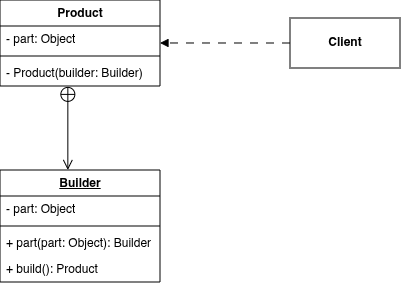

The diagram above was exported from draw.io. Its source (the exported page's mxGraphModel, read from the mxfile embedded in the PNG):
<mxGraphModel dx="563" dy="369" grid="1" gridSize="10" guides="1" tooltips="1" connect="1" arrows="1" fold="1" page="1" pageScale="1" pageWidth="1920" pageHeight="1200" math="0" shadow="0">
  <root>
    <mxCell id="0" />
    <mxCell id="1" parent="0" />
    <mxCell id="qZtSC9Firx9aFnDJw0YW-1" parent="1" style="swimlane;fontStyle=1;align=center;verticalAlign=top;childLayout=stackLayout;horizontal=1;startSize=26;horizontalStack=0;resizeParent=1;resizeParentMax=0;resizeLast=0;collapsible=1;marginBottom=0;whiteSpace=wrap;html=1;" value="Product" vertex="1">
      <mxGeometry height="86" width="160" x="420" y="280" as="geometry" />
    </mxCell>
    <mxCell id="qZtSC9Firx9aFnDJw0YW-2" parent="qZtSC9Firx9aFnDJw0YW-1" style="text;strokeColor=none;fillColor=none;align=left;verticalAlign=top;spacingLeft=4;spacingRight=4;overflow=hidden;rotatable=0;points=[[0,0.5],[1,0.5]];portConstraint=eastwest;whiteSpace=wrap;html=1;" value="- part: Object" vertex="1">
      <mxGeometry height="26" width="160" y="26" as="geometry" />
    </mxCell>
    <mxCell id="qZtSC9Firx9aFnDJw0YW-3" parent="qZtSC9Firx9aFnDJw0YW-1" style="line;strokeWidth=1;fillColor=none;align=left;verticalAlign=middle;spacingTop=-1;spacingLeft=3;spacingRight=3;rotatable=0;labelPosition=right;points=[];portConstraint=eastwest;strokeColor=inherit;" value="" vertex="1">
      <mxGeometry height="8" width="160" y="52" as="geometry" />
    </mxCell>
    <mxCell id="qZtSC9Firx9aFnDJw0YW-4" parent="qZtSC9Firx9aFnDJw0YW-1" style="text;strokeColor=none;fillColor=none;align=left;verticalAlign=top;spacingLeft=4;spacingRight=4;overflow=hidden;rotatable=0;points=[[0,0.5],[1,0.5]];portConstraint=eastwest;whiteSpace=wrap;html=1;" value="- Product(builder: Builder)" vertex="1">
      <mxGeometry height="26" width="160" y="60" as="geometry" />
    </mxCell>
    <mxCell id="qZtSC9Firx9aFnDJw0YW-5" parent="1" style="swimlane;fontStyle=1;align=center;verticalAlign=top;childLayout=stackLayout;horizontal=1;startSize=26;horizontalStack=0;resizeParent=1;resizeParentMax=0;resizeLast=0;collapsible=1;marginBottom=0;whiteSpace=wrap;html=1;" value="&lt;u&gt;Builder&lt;/u&gt;" vertex="1">
      <mxGeometry height="112" width="160" x="420" y="450" as="geometry" />
    </mxCell>
    <mxCell id="qZtSC9Firx9aFnDJw0YW-6" parent="qZtSC9Firx9aFnDJw0YW-5" style="text;strokeColor=none;fillColor=none;align=left;verticalAlign=top;spacingLeft=4;spacingRight=4;overflow=hidden;rotatable=0;points=[[0,0.5],[1,0.5]];portConstraint=eastwest;whiteSpace=wrap;html=1;" value="- part: Object" vertex="1">
      <mxGeometry height="26" width="160" y="26" as="geometry" />
    </mxCell>
    <mxCell id="qZtSC9Firx9aFnDJw0YW-7" parent="qZtSC9Firx9aFnDJw0YW-5" style="line;strokeWidth=1;fillColor=none;align=left;verticalAlign=middle;spacingTop=-1;spacingLeft=3;spacingRight=3;rotatable=0;labelPosition=right;points=[];portConstraint=eastwest;strokeColor=inherit;" value="" vertex="1">
      <mxGeometry height="8" width="160" y="52" as="geometry" />
    </mxCell>
    <mxCell id="qZtSC9Firx9aFnDJw0YW-8" parent="qZtSC9Firx9aFnDJw0YW-5" style="text;strokeColor=none;fillColor=none;align=left;verticalAlign=top;spacingLeft=4;spacingRight=4;overflow=hidden;rotatable=0;points=[[0,0.5],[1,0.5]];portConstraint=eastwest;whiteSpace=wrap;html=1;" value="+ part(part: Object): Builder&lt;span style=&quot;color: rgba(0, 0, 0, 0); font-family: monospace; font-size: 0px; text-wrap-mode: nowrap;&quot;&gt;%3CmxGraphModel%3E%3Croot%3E%3CmxCell%20id%3D%220%22%2F%3E%3CmxCell%20id%3D%221%22%20parent%3D%220%22%2F%3E%3CmxCell%20id%3D%222%22%20parent%3D%221%22%20style%3D%22swimlane%3BfontStyle%3D1%3Balign%3Dcenter%3BverticalAlign%3Dtop%3BchildLayout%3DstackLayout%3Bhorizontal%3D1%3BstartSize%3D26%3BhorizontalStack%3D0%3BresizeParent%3D1%3BresizeParentMax%3D0%3BresizeLast%3D0%3Bcollapsible%3D1%3BmarginBottom%3D0%3BwhiteSpace%3Dwrap%3Bhtml%3D1%3B%22%20value%3D%22Product%22%20vertex%3D%221%22%3E%3CmxGeometry%20height%3D%2286%22%20width%3D%22160%22%20x%3D%22420%22%20y%3D%22280%22%20as%3D%22geometry%22%2F%3E%3C%2FmxCell%3E%3CmxCell%20id%3D%223%22%20parent%3D%222%22%20style%3D%22text%3BstrokeColor%3Dnone%3BfillColor%3Dnone%3Balign%3Dleft%3BverticalAlign%3Dtop%3BspacingLeft%3D4%3BspacingRight%3D4%3Boverflow%3Dhidden%3Brotatable%3D0%3Bpoints%3D%5B%5B0%2C0.5%5D%2C%5B1%2C0.5%5D%5D%3BportConstraint%3Deastwest%3BwhiteSpace%3Dwrap%3Bhtml%3D1%3B%22%20value%3D%22-%20part%3A%20Object%22%20vertex%3D%221%22%3E%3CmxGeometry%20height%3D%2226%22%20width%3D%22160%22%20y%3D%2226%22%20as%3D%22geometry%22%2F%3E%3C%2FmxCell%3E%3CmxCell%20id%3D%224%22%20parent%3D%222%22%20style%3D%22line%3BstrokeWidth%3D1%3BfillColor%3Dnone%3Balign%3Dleft%3BverticalAlign%3Dmiddle%3BspacingTop%3D-1%3BspacingLeft%3D3%3BspacingRight%3D3%3Brotatable%3D0%3BlabelPosition%3Dright%3Bpoints%3D%5B%5D%3BportConstraint%3Deastwest%3BstrokeColor%3Dinherit%3B%22%20value%3D%22%22%20vertex%3D%221%22%3E%3CmxGeometry%20height%3D%228%22%20width%3D%22160%22%20y%3D%2252%22%20as%3D%22geometry%22%2F%3E%3C%2FmxCell%3E%3CmxCell%20id%3D%225%22%20parent%3D%222%22%20style%3D%22text%3BstrokeColor%3Dnone%3BfillColor%3Dnone%3Balign%3Dleft%3BverticalAlign%3Dtop%3BspacingLeft%3D4%3BspacingRight%3D4%3Boverflow%3Dhidden%3Brotatable%3D0%3Bpoints%3D%5B%5B0%2C0.5%5D%2C%5B1%2C0.5%5D%5D%3BportConstraint%3Deastwest%3BwhiteSpace%3Dwrap%3Bhtml%3D1%3B%22%20value%3D%22-%20Product(builder%3A%20Builder)%22%20vertex%3D%221%22%3E%3CmxGeometry%20height%3D%2226%22%20width%3D%22160%22%20y%3D%2260%22%20as%3D%22geometry%22%2F%3E%3C%2FmxCell%3E%3C%2Froot%3E%3C%2FmxGraphModel%3E&lt;/span&gt;" vertex="1">
      <mxGeometry height="26" width="160" y="60" as="geometry" />
    </mxCell>
    <mxCell id="qZtSC9Firx9aFnDJw0YW-9" parent="qZtSC9Firx9aFnDJw0YW-5" style="text;strokeColor=none;fillColor=none;align=left;verticalAlign=top;spacingLeft=4;spacingRight=4;overflow=hidden;rotatable=0;points=[[0,0.5],[1,0.5]];portConstraint=eastwest;whiteSpace=wrap;html=1;" value="+ build(): Product&lt;span style=&quot;color: rgba(0, 0, 0, 0); font-family: monospace; font-size: 0px; text-wrap-mode: nowrap;&quot;&gt;%3CmxGraphModel%3E%3Croot%3E%3CmxCell%20id%3D%220%22%2F%3E%3CmxCell%20id%3D%221%22%20parent%3D%220%22%2F%3E%3CmxCell%20id%3D%222%22%20parent%3D%221%22%20style%3D%22swimlane%3BfontStyle%3D1%3Balign%3Dcenter%3BverticalAlign%3Dtop%3BchildLayout%3DstackLayout%3Bhorizontal%3D1%3BstartSize%3D26%3BhorizontalStack%3D0%3BresizeParent%3D1%3BresizeParentMax%3D0%3BresizeLast%3D0%3Bcollapsible%3D1%3BmarginBottom%3D0%3BwhiteSpace%3Dwrap%3Bhtml%3D1%3B%22%20value%3D%22Product%22%20vertex%3D%221%22%3E%3CmxGeometry%20height%3D%2286%22%20width%3D%22160%22%20x%3D%22420%22%20y%3D%22280%22%20as%3D%22geometry%22%2F%3E%3C%2FmxCell%3E%3CmxCell%20id%3D%223%22%20parent%3D%222%22%20style%3D%22text%3BstrokeColor%3Dnone%3BfillColor%3Dnone%3Balign%3Dleft%3BverticalAlign%3Dtop%3BspacingLeft%3D4%3BspacingRight%3D4%3Boverflow%3Dhidden%3Brotatable%3D0%3Bpoints%3D%5B%5B0%2C0.5%5D%2C%5B1%2C0.5%5D%5D%3BportConstraint%3Deastwest%3BwhiteSpace%3Dwrap%3Bhtml%3D1%3B%22%20value%3D%22-%20part%3A%20Object%22%20vertex%3D%221%22%3E%3CmxGeometry%20height%3D%2226%22%20width%3D%22160%22%20y%3D%2226%22%20as%3D%22geometry%22%2F%3E%3C%2FmxCell%3E%3CmxCell%20id%3D%224%22%20parent%3D%222%22%20style%3D%22line%3BstrokeWidth%3D1%3BfillColor%3Dnone%3Balign%3Dleft%3BverticalAlign%3Dmiddle%3BspacingTop%3D-1%3BspacingLeft%3D3%3BspacingRight%3D3%3Brotatable%3D0%3BlabelPosition%3Dright%3Bpoints%3D%5B%5D%3BportConstraint%3Deastwest%3BstrokeColor%3Dinherit%3B%22%20value%3D%22%22%20vertex%3D%221%22%3E%3CmxGeometry%20height%3D%228%22%20width%3D%22160%22%20y%3D%2252%22%20as%3D%22geometry%22%2F%3E%3C%2FmxCell%3E%3CmxCell%20id%3D%225%22%20parent%3D%222%22%20style%3D%22text%3BstrokeColor%3Dnone%3BfillColor%3Dnone%3Balign%3Dleft%3BverticalAlign%3Dtop%3BspacingLeft%3D4%3BspacingRight%3D4%3Boverflow%3Dhidden%3Brotatable%3D0%3Bpoints%3D%5B%5B0%2C0.5%5D%2C%5B1%2C0.5%5D%5D%3BportConstraint%3Deastwest%3BwhiteSpace%3Dwrap%3Bhtml%3D1%3B%22%20value%3D%22-%20Product(builder%3A%20Builder)%22%20vertex%3D%221%22%3E%3CmxGeometry%20height%3D%2226%22%20width%3D%22160%22%20y%3D%2260%22%20as%3D%22geometry%22%2F%3E%3C%2FmxCell%3E%3C%2Froot%3E%3C%2FmxGraphModel%3E&lt;/span&gt;" vertex="1">
      <mxGeometry height="26" width="160" y="86" as="geometry" />
    </mxCell>
    <mxCell id="qZtSC9Firx9aFnDJw0YW-10" edge="1" parent="1" source="qZtSC9Firx9aFnDJw0YW-4" style="endArrow=open;startArrow=circlePlus;endFill=0;startFill=0;endSize=8;html=1;rounded=0;exitX=0.424;exitY=1.015;exitDx=0;exitDy=0;exitPerimeter=0;entryX=0.424;entryY=0;entryDx=0;entryDy=0;entryPerimeter=0;" target="qZtSC9Firx9aFnDJw0YW-5" value="">
      <mxGeometry relative="1" width="160" as="geometry">
        <mxPoint x="500" y="400" as="sourcePoint" />
        <mxPoint x="660" y="400" as="targetPoint" />
      </mxGeometry>
    </mxCell>
    <mxCell id="qZtSC9Firx9aFnDJw0YW-11" parent="1" style="html=1;whiteSpace=wrap;" value="&lt;b&gt;Client&lt;/b&gt;" vertex="1">
      <mxGeometry height="50" width="110" x="710" y="298" as="geometry" />
    </mxCell>
    <mxCell id="qZtSC9Firx9aFnDJw0YW-12" edge="1" parent="1" source="qZtSC9Firx9aFnDJw0YW-11" style="html=1;verticalAlign=bottom;labelBackgroundColor=none;endArrow=block;endFill=1;dashed=1;rounded=0;exitX=0;exitY=0.5;exitDx=0;exitDy=0;entryX=1;entryY=0.653;entryDx=0;entryDy=0;entryPerimeter=0;dashPattern=8 8;" target="qZtSC9Firx9aFnDJw0YW-2" value="">
      <mxGeometry relative="1" width="160" as="geometry">
        <mxPoint x="670" y="390" as="sourcePoint" />
        <mxPoint x="830" y="390" as="targetPoint" />
      </mxGeometry>
    </mxCell>
  </root>
</mxGraphModel>